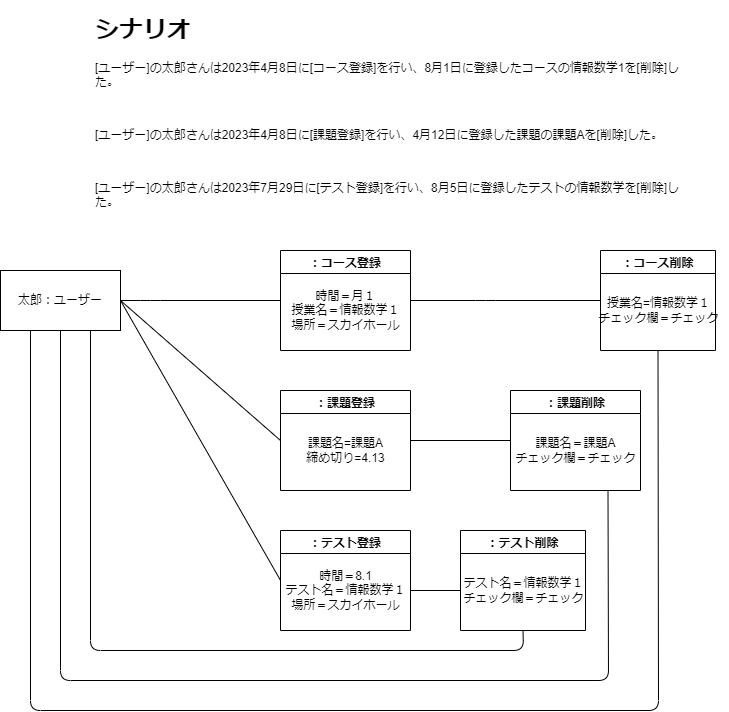

The diagram above was exported from draw.io. Its source (the exported page's mxGraphModel, read from the mxfile embedded in the PNG):
<mxGraphModel dx="1399" dy="673" grid="1" gridSize="10" guides="1" tooltips="1" connect="1" arrows="1" fold="1" page="1" pageScale="1" pageWidth="827" pageHeight="1169" math="0" shadow="0">
  <root>
    <mxCell id="0" />
    <mxCell id="1" parent="0" />
    <mxCell id="2" value="&lt;h1&gt;シナリオ&lt;/h1&gt;&lt;p&gt;[ユーザー]の太郎さんは2023年4月8日に[コース登録]を行い、8月1日に登録したコースの情報数学1を[削除]した。&lt;/p&gt;&lt;p&gt;&lt;br&gt;&lt;/p&gt;&lt;p&gt;[ユーザー]の太郎さんは2023年4月8日に[課題登録]を行い、4月12日に登録した課題の課題Aを[削除]した。&lt;br&gt;&lt;/p&gt;&lt;p&gt;&lt;br&gt;&lt;/p&gt;&lt;p&gt;[ユーザー]の太郎さんは2023年7月29日に[テスト登録]を行い、8月5日に登録したテストの情報数学を[削除]した。&lt;br&gt;&lt;/p&gt;" style="text;html=1;strokeColor=none;fillColor=none;spacing=5;spacingTop=-20;whiteSpace=wrap;overflow=hidden;rounded=0;" parent="1" vertex="1">
      <mxGeometry x="150" y="50" width="610" height="200" as="geometry" />
    </mxCell>
    <mxCell id="3" value="：課題登録" style="swimlane;startSize=23;" parent="1" vertex="1">
      <mxGeometry x="340" y="430" width="130" height="100" as="geometry" />
    </mxCell>
    <mxCell id="4" value="課題名=課題A&lt;br&gt;締め切り=4.13" style="text;html=1;align=center;verticalAlign=middle;resizable=0;points=[];autosize=1;strokeColor=none;fillColor=none;" parent="3" vertex="1">
      <mxGeometry x="15" y="40" width="100" height="40" as="geometry" />
    </mxCell>
    <mxCell id="5" value="：コース登録" style="swimlane;startSize=23;" parent="1" vertex="1">
      <mxGeometry x="340" y="290" width="130" height="100" as="geometry" />
    </mxCell>
    <mxCell id="6" value="時間＝月１&lt;br&gt;授業名＝情報数学１&lt;br&gt;場所＝スカイホール" style="text;html=1;align=center;verticalAlign=middle;resizable=0;points=[];autosize=1;strokeColor=none;fillColor=none;" parent="5" vertex="1">
      <mxGeometry y="30" width="130" height="60" as="geometry" />
    </mxCell>
    <mxCell id="8" value="" style="endArrow=none;html=1;exitX=1;exitY=0.5;exitDx=0;exitDy=0;entryX=0;entryY=0.5;entryDx=0;entryDy=0;" parent="1" source="24" target="5" edge="1">
      <mxGeometry width="50" height="50" relative="1" as="geometry">
        <mxPoint x="210" y="490" as="sourcePoint" />
        <mxPoint x="260" y="400" as="targetPoint" />
        <Array as="points">
          <mxPoint x="210" y="340" />
        </Array>
      </mxGeometry>
    </mxCell>
    <mxCell id="9" value="：コース削除" style="swimlane;startSize=23;" parent="1" vertex="1">
      <mxGeometry x="660" y="290" width="115" height="100" as="geometry" />
    </mxCell>
    <mxCell id="10" value="授業名=情報数学１&lt;br&gt;チェック欄＝チェック" style="text;html=1;align=center;verticalAlign=middle;resizable=0;points=[];autosize=1;strokeColor=none;fillColor=none;" parent="9" vertex="1">
      <mxGeometry x="-12.5" y="40" width="140" height="40" as="geometry" />
    </mxCell>
    <mxCell id="11" value="" style="endArrow=none;html=1;entryX=0;entryY=0.5;entryDx=0;entryDy=0;exitX=1;exitY=0.5;exitDx=0;exitDy=0;" parent="1" source="5" target="9" edge="1">
      <mxGeometry width="50" height="50" relative="1" as="geometry">
        <mxPoint x="450" y="370" as="sourcePoint" />
        <mxPoint x="500" y="320" as="targetPoint" />
        <Array as="points">
          <mxPoint x="545" y="340" />
        </Array>
      </mxGeometry>
    </mxCell>
    <mxCell id="24" value="太郎：ユーザー" style="rounded=0;whiteSpace=wrap;html=1;" parent="1" vertex="1">
      <mxGeometry x="60" y="310" width="120" height="60" as="geometry" />
    </mxCell>
    <mxCell id="35" value="：テスト登録" style="swimlane;startSize=23;" parent="1" vertex="1">
      <mxGeometry x="340" y="570" width="130" height="100" as="geometry" />
    </mxCell>
    <mxCell id="37" value="時間＝8.1&lt;br&gt;テスト名＝情報数学１&lt;br&gt;場所＝スカイホール" style="text;html=1;align=center;verticalAlign=middle;resizable=0;points=[];autosize=1;strokeColor=none;fillColor=none;" parent="35" vertex="1">
      <mxGeometry x="-5" y="30" width="140" height="60" as="geometry" />
    </mxCell>
    <mxCell id="39" value="：課題削除" style="swimlane;startSize=23;" parent="1" vertex="1">
      <mxGeometry x="570" y="430" width="130" height="100" as="geometry" />
    </mxCell>
    <mxCell id="40" value="課題名＝課題A&lt;br&gt;チェック欄＝チェック" style="text;html=1;align=center;verticalAlign=middle;resizable=0;points=[];autosize=1;strokeColor=none;fillColor=none;" parent="39" vertex="1">
      <mxGeometry x="-5" y="40" width="140" height="40" as="geometry" />
    </mxCell>
    <mxCell id="41" value="：テスト削除" style="swimlane;startSize=23;" parent="1" vertex="1">
      <mxGeometry x="520" y="570" width="125" height="100" as="geometry" />
    </mxCell>
    <mxCell id="42" value="テスト名＝情報数学１&lt;br&gt;チェック欄＝チェック" style="text;html=1;align=center;verticalAlign=middle;resizable=0;points=[];autosize=1;strokeColor=none;fillColor=none;" parent="41" vertex="1">
      <mxGeometry x="-7.5" y="40" width="140" height="40" as="geometry" />
    </mxCell>
    <mxCell id="44" value="" style="endArrow=none;html=1;entryX=0.75;entryY=1;entryDx=0;entryDy=0;exitX=0.5;exitY=1;exitDx=0;exitDy=0;" parent="1" source="24" target="39" edge="1">
      <mxGeometry width="50" height="50" relative="1" as="geometry">
        <mxPoint x="668" y="710" as="sourcePoint" />
        <mxPoint x="800" y="560" as="targetPoint" />
        <Array as="points">
          <mxPoint x="120" y="720" />
          <mxPoint x="668" y="720" />
        </Array>
      </mxGeometry>
    </mxCell>
    <mxCell id="45" value="" style="endArrow=none;html=1;entryX=0.5;entryY=1;entryDx=0;entryDy=0;exitX=0.75;exitY=1;exitDx=0;exitDy=0;" parent="1" source="24" target="41" edge="1">
      <mxGeometry width="50" height="50" relative="1" as="geometry">
        <mxPoint x="583" y="710" as="sourcePoint" />
        <mxPoint x="800" y="560" as="targetPoint" />
        <Array as="points">
          <mxPoint x="150" y="690" />
          <mxPoint x="583" y="690" />
        </Array>
      </mxGeometry>
    </mxCell>
    <mxCell id="46" value="" style="endArrow=none;html=1;exitX=1;exitY=0.5;exitDx=0;exitDy=0;" parent="1" source="3" edge="1">
      <mxGeometry width="50" height="50" relative="1" as="geometry">
        <mxPoint x="730" y="530" as="sourcePoint" />
        <mxPoint x="570" y="480" as="targetPoint" />
      </mxGeometry>
    </mxCell>
    <mxCell id="47" value="" style="endArrow=none;html=1;exitX=0.964;exitY=0.5;exitDx=0;exitDy=0;exitPerimeter=0;" parent="1" source="37" edge="1">
      <mxGeometry width="50" height="50" relative="1" as="geometry">
        <mxPoint x="730" y="530" as="sourcePoint" />
        <mxPoint x="520" y="630" as="targetPoint" />
      </mxGeometry>
    </mxCell>
    <mxCell id="48" value="" style="endArrow=none;html=1;entryX=0.5;entryY=1;entryDx=0;entryDy=0;exitX=0.25;exitY=1;exitDx=0;exitDy=0;" parent="1" source="24" target="9" edge="1">
      <mxGeometry width="50" height="50" relative="1" as="geometry">
        <mxPoint x="560" y="580" as="sourcePoint" />
        <mxPoint x="610" y="530" as="targetPoint" />
        <Array as="points">
          <mxPoint x="90" y="750" />
          <mxPoint x="718" y="750" />
        </Array>
      </mxGeometry>
    </mxCell>
    <mxCell id="49" value="" style="endArrow=none;html=1;entryX=0;entryY=0.5;entryDx=0;entryDy=0;" parent="1" target="3" edge="1">
      <mxGeometry width="50" height="50" relative="1" as="geometry">
        <mxPoint x="180" y="340" as="sourcePoint" />
        <mxPoint x="610" y="530" as="targetPoint" />
      </mxGeometry>
    </mxCell>
    <mxCell id="50" value="" style="endArrow=none;html=1;exitX=0.036;exitY=0.333;exitDx=0;exitDy=0;exitPerimeter=0;" parent="1" source="37" edge="1">
      <mxGeometry width="50" height="50" relative="1" as="geometry">
        <mxPoint x="560" y="580" as="sourcePoint" />
        <mxPoint x="180" y="340" as="targetPoint" />
      </mxGeometry>
    </mxCell>
  </root>
</mxGraphModel>